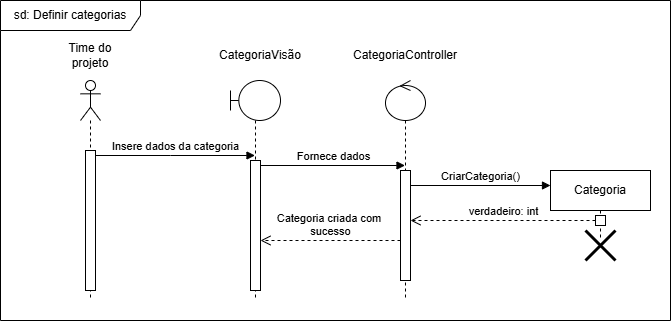

The diagram above was exported from draw.io. Its source (the exported page's mxGraphModel, read from the mxfile embedded in the PNG):
<mxGraphModel dx="733" dy="390" grid="1" gridSize="10" guides="1" tooltips="1" connect="1" arrows="1" fold="1" page="1" pageScale="1" pageWidth="850" pageHeight="1100" math="0" shadow="0">
  <root>
    <mxCell id="0" />
    <mxCell id="1" parent="0" />
    <mxCell id="je_qo394WjWNpfqIpYHy-4" value="" style="shape=umlLifeline;perimeter=lifelinePerimeter;whiteSpace=wrap;html=1;container=1;dropTarget=0;collapsible=0;recursiveResize=0;outlineConnect=0;portConstraint=eastwest;newEdgeStyle={&quot;curved&quot;:0,&quot;rounded&quot;:0};participant=umlActor;" parent="1" vertex="1">
      <mxGeometry x="130" y="140" width="20" height="220" as="geometry" />
    </mxCell>
    <mxCell id="je_qo394WjWNpfqIpYHy-8" value="" style="html=1;points=[[0,0,0,0,5],[0,1,0,0,-5],[1,0,0,0,5],[1,1,0,0,-5]];perimeter=orthogonalPerimeter;outlineConnect=0;targetShapes=umlLifeline;portConstraint=eastwest;newEdgeStyle={&quot;curved&quot;:0,&quot;rounded&quot;:0};" parent="je_qo394WjWNpfqIpYHy-4" vertex="1">
      <mxGeometry x="5" y="70" width="10" height="140" as="geometry" />
    </mxCell>
    <mxCell id="je_qo394WjWNpfqIpYHy-5" value="Time do projeto" style="text;html=1;align=center;verticalAlign=middle;whiteSpace=wrap;rounded=0;" parent="1" vertex="1">
      <mxGeometry x="110" y="100" width="60" height="30" as="geometry" />
    </mxCell>
    <mxCell id="je_qo394WjWNpfqIpYHy-33" value="sd: Definir categorias" style="shape=umlFrame;whiteSpace=wrap;html=1;pointerEvents=0;width=140;height=30;" parent="1" vertex="1">
      <mxGeometry x="50" y="60" width="670" height="320" as="geometry" />
    </mxCell>
    <mxCell id="CLQ_jUuVJGfOGgnEH6E3-5" value="Insere dados da categoria" style="html=1;verticalAlign=bottom;endArrow=block;curved=0;rounded=0;exitX=1;exitY=0;exitDx=0;exitDy=5;exitPerimeter=0;" parent="1" source="je_qo394WjWNpfqIpYHy-8" target="hYWDyytSQxSLTguDGBtd-1" edge="1">
      <mxGeometry width="80" relative="1" as="geometry">
        <mxPoint x="220" y="300" as="sourcePoint" />
        <mxPoint x="319.5" y="205" as="targetPoint" />
        <Array as="points">
          <mxPoint x="220" y="215" />
        </Array>
      </mxGeometry>
    </mxCell>
    <mxCell id="hYWDyytSQxSLTguDGBtd-1" value="" style="shape=umlLifeline;perimeter=lifelinePerimeter;whiteSpace=wrap;html=1;container=1;dropTarget=0;collapsible=0;recursiveResize=0;outlineConnect=0;portConstraint=eastwest;newEdgeStyle={&quot;curved&quot;:0,&quot;rounded&quot;:0};participant=umlBoundary;" vertex="1" parent="1">
      <mxGeometry x="280" y="140" width="50" height="220" as="geometry" />
    </mxCell>
    <mxCell id="hYWDyytSQxSLTguDGBtd-4" value="" style="html=1;points=[[0,0,0,0,5],[0,1,0,0,-5],[1,0,0,0,5],[1,1,0,0,-5]];perimeter=orthogonalPerimeter;outlineConnect=0;targetShapes=umlLifeline;portConstraint=eastwest;newEdgeStyle={&quot;curved&quot;:0,&quot;rounded&quot;:0};" vertex="1" parent="hYWDyytSQxSLTguDGBtd-1">
      <mxGeometry x="20" y="80" width="10" height="130" as="geometry" />
    </mxCell>
    <mxCell id="hYWDyytSQxSLTguDGBtd-2" value="CategoriaVisão" style="text;html=1;align=center;verticalAlign=middle;whiteSpace=wrap;rounded=0;" vertex="1" parent="1">
      <mxGeometry x="280" y="100" width="60" height="30" as="geometry" />
    </mxCell>
    <mxCell id="hYWDyytSQxSLTguDGBtd-9" value="Fornece dados" style="html=1;verticalAlign=bottom;endArrow=block;curved=0;rounded=0;exitX=1;exitY=0;exitDx=0;exitDy=5;exitPerimeter=0;" edge="1" parent="1" source="hYWDyytSQxSLTguDGBtd-4" target="hYWDyytSQxSLTguDGBtd-10">
      <mxGeometry width="80" relative="1" as="geometry">
        <mxPoint x="340" y="369.5" as="sourcePoint" />
        <mxPoint x="449.5" y="295" as="targetPoint" />
      </mxGeometry>
    </mxCell>
    <mxCell id="hYWDyytSQxSLTguDGBtd-10" value="" style="shape=umlLifeline;perimeter=lifelinePerimeter;whiteSpace=wrap;html=1;container=1;dropTarget=0;collapsible=0;recursiveResize=0;outlineConnect=0;portConstraint=eastwest;newEdgeStyle={&quot;curved&quot;:0,&quot;rounded&quot;:0};participant=umlControl;" vertex="1" parent="1">
      <mxGeometry x="435" y="140" width="40" height="220" as="geometry" />
    </mxCell>
    <mxCell id="hYWDyytSQxSLTguDGBtd-12" value="" style="html=1;points=[[0,0,0,0,5],[0,1,0,0,-5],[1,0,0,0,5],[1,1,0,0,-5]];perimeter=orthogonalPerimeter;outlineConnect=0;targetShapes=umlLifeline;portConstraint=eastwest;newEdgeStyle={&quot;curved&quot;:0,&quot;rounded&quot;:0};" vertex="1" parent="hYWDyytSQxSLTguDGBtd-10">
      <mxGeometry x="15" y="90" width="10" height="110" as="geometry" />
    </mxCell>
    <mxCell id="hYWDyytSQxSLTguDGBtd-11" value="CategoriaController" style="text;html=1;align=center;verticalAlign=middle;whiteSpace=wrap;rounded=0;" vertex="1" parent="1">
      <mxGeometry x="425" y="100" width="60" height="30" as="geometry" />
    </mxCell>
    <mxCell id="hYWDyytSQxSLTguDGBtd-18" value="Categoria criada com&amp;nbsp;&lt;div&gt;sucesso&lt;/div&gt;" style="html=1;verticalAlign=bottom;endArrow=open;dashed=1;endSize=8;curved=0;rounded=0;" edge="1" parent="1" source="hYWDyytSQxSLTguDGBtd-12" target="hYWDyytSQxSLTguDGBtd-4">
      <mxGeometry relative="1" as="geometry">
        <mxPoint x="425" y="380" as="sourcePoint" />
        <mxPoint x="345" y="380" as="targetPoint" />
        <Array as="points">
          <mxPoint x="390" y="300" />
        </Array>
      </mxGeometry>
    </mxCell>
    <mxCell id="hYWDyytSQxSLTguDGBtd-21" value="CriarCategoria()" style="html=1;verticalAlign=bottom;endArrow=block;curved=0;rounded=0;entryX=0;entryY=0.5;entryDx=0;entryDy=0;" edge="1" parent="1" source="hYWDyytSQxSLTguDGBtd-12">
      <mxGeometry width="80" relative="1" as="geometry">
        <mxPoint x="500" y="290" as="sourcePoint" />
        <mxPoint x="600" y="245" as="targetPoint" />
      </mxGeometry>
    </mxCell>
    <mxCell id="hYWDyytSQxSLTguDGBtd-22" value="Categoria" style="shape=umlLifeline;perimeter=lifelinePerimeter;whiteSpace=wrap;html=1;container=1;dropTarget=0;collapsible=0;recursiveResize=0;outlineConnect=0;portConstraint=eastwest;newEdgeStyle={&quot;curved&quot;:0,&quot;rounded&quot;:0};" vertex="1" parent="1">
      <mxGeometry x="600" y="230" width="100" height="70" as="geometry" />
    </mxCell>
    <mxCell id="hYWDyytSQxSLTguDGBtd-23" value="" style="html=1;points=[[0,0,0,0,5],[0,1,0,0,-5],[1,0,0,0,5],[1,1,0,0,-5]];perimeter=orthogonalPerimeter;outlineConnect=0;targetShapes=umlLifeline;portConstraint=eastwest;newEdgeStyle={&quot;curved&quot;:0,&quot;rounded&quot;:0};" vertex="1" parent="hYWDyytSQxSLTguDGBtd-22">
      <mxGeometry x="45" y="45" width="10" height="10" as="geometry" />
    </mxCell>
    <mxCell id="hYWDyytSQxSLTguDGBtd-25" value="verdadeiro: int" style="html=1;verticalAlign=bottom;endArrow=open;dashed=1;endSize=8;curved=0;rounded=0;exitX=0;exitY=0;exitDx=0;exitDy=5;exitPerimeter=0;" edge="1" parent="1" source="hYWDyytSQxSLTguDGBtd-23" target="hYWDyytSQxSLTguDGBtd-12">
      <mxGeometry relative="1" as="geometry">
        <mxPoint x="570" y="270" as="sourcePoint" />
        <mxPoint x="490" y="270" as="targetPoint" />
      </mxGeometry>
    </mxCell>
    <mxCell id="hYWDyytSQxSLTguDGBtd-26" value="" style="shape=umlDestroy;whiteSpace=wrap;html=1;strokeWidth=3;targetShapes=umlLifeline;" vertex="1" parent="1">
      <mxGeometry x="635" y="290" width="30" height="30" as="geometry" />
    </mxCell>
  </root>
</mxGraphModel>